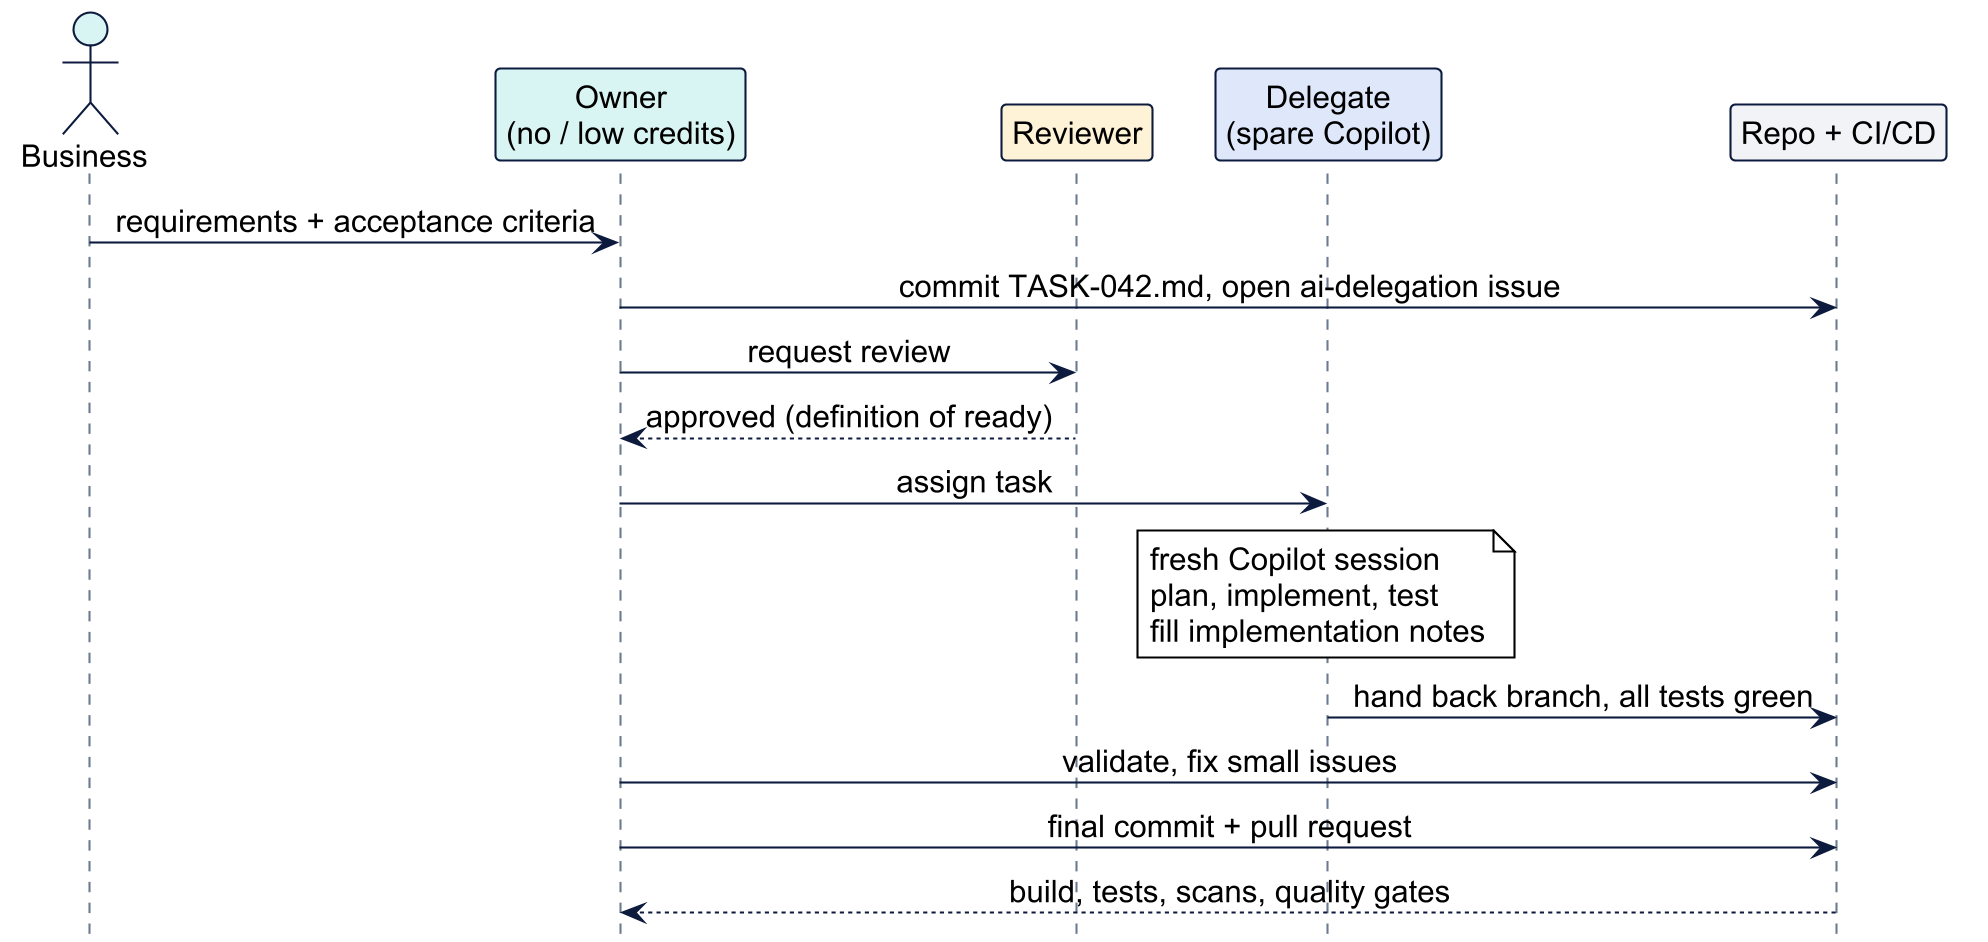

The diagram above was rendered by PlantUML. Its source (embedded in the PNG):
@startuml handoff-sequence
!theme plain
skinparam defaultFontName Arial
skinparam defaultFontSize 15
skinparam backgroundColor #FFFFFF
skinparam shadowing false
skinparam sequenceMessageAlign center
skinparam dpi 200
hide footbox
skinparam sequence {
  ArrowColor #0d1b3e
  LifeLineBorderColor #6b7a90
  ParticipantBorderColor #0d1b3e
  ParticipantBackgroundColor #d9f5f2
  ActorBorderColor #0d1b3e
  ActorBackgroundColor #d9f5f2
}
actor Business
participant "Owner\n(no / low credits)" as Owner
participant "Reviewer" as Reviewer #fff3d6
participant "Delegate\n(spare Copilot)" as Delegate #dfe7fb
participant "Repo + CI/CD" as Repo #f1f3f6

Business -> Owner : requirements + acceptance criteria
Owner -> Repo : commit TASK-042.md, open ai-delegation issue
Owner -> Reviewer : request review
Reviewer --> Owner : approved (definition of ready)
Owner -> Delegate : assign task
note over Delegate : fresh Copilot session\nplan, implement, test\nfill implementation notes
Delegate -> Repo : hand back branch, all tests green
Owner -> Repo : validate, fix small issues
Owner -> Repo : final commit + pull request
Repo --> Owner : build, tests, scans, quality gates
@enduml